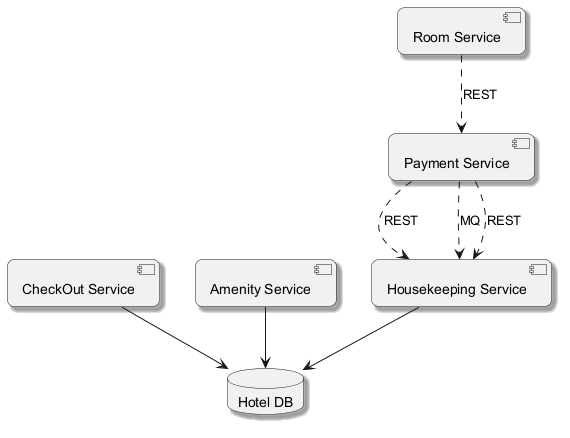

The diagram above was rendered by PlantUML. Its source (embedded in the PNG):
@startuml
skinparam backgroundColor #FFFFFF
skinparam roundCorner 15
skinparam shadowing true
component "CheckOut Service" as C_CheckOutService
component "Amenity Service" as C_AmenityService
component "Payment Service" as C_PaymentService
component "Room Service" as C_RoomService
component "Housekeeping Service" as C_HousekeepingService
database "Hotel DB" as DB_hotel
C_CheckOutService --> DB_hotel
C_AmenityService --> DB_hotel
C_HousekeepingService --> DB_hotel
C_PaymentService ..> C_HousekeepingService : REST
C_RoomService ..> C_PaymentService : REST
C_PaymentService ..> C_HousekeepingService : MQ
C_PaymentService ..> C_HousekeepingService : REST
@enduml